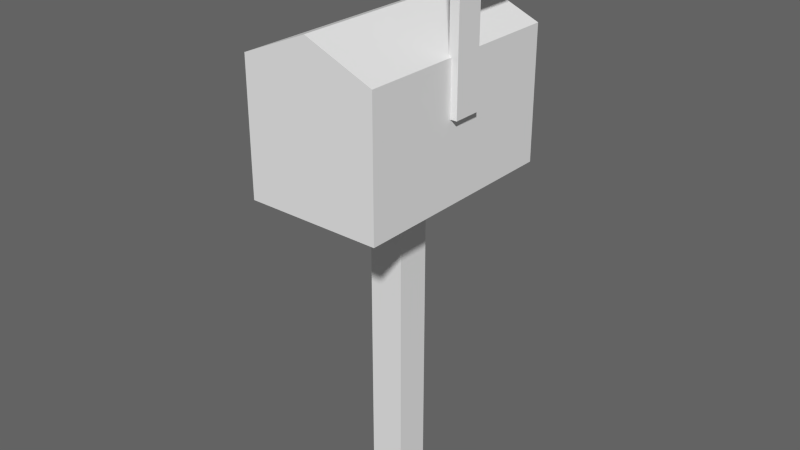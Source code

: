 # Source: mailbox.blend  (saved by Blender 2.78.0; exported with 4.5.12 LTS)
import bpy
from mathutils import Matrix  # noqa: F401  (used for matrix-valued properties, if any)

bpy.ops.wm.read_factory_settings(use_empty=True)
scene = bpy.context.scene
scene.name = 'Scene'

# ---- collections
col_collection_1 = bpy.data.collections.new('Collection 1'); scene.collection.children.link(col_collection_1)

# ---- world
world_world = bpy.data.worlds.new('World'); scene.world = world_world
world_world.color = (0.125, 0.125, 0.125)
world_world.use_sun_shadow = False
world_world.sun_shadow_jitter_overblur = 0.0
world_world.cycles.sampling_method = 'NONE'
world_world.cycles.sample_map_resolution = 256

# ---- meshes
me_cube_000 = bpy.data.meshes.new('Cube.000')
me_cube_000.from_pydata([(4.233, 0.7151, 22.78), (4.233, -0.8694, 22.78), (4.233, 0.7151, 29.44), (4.233, -0.8694, 29.44), (3.702, 0.7151, 22.78), (3.702, -0.8694, 22.78), (3.702, 0.7151, 29.44), (3.702, -0.8694, 29.44), (3.702, -0.8694, 31.76), (3.702, 0.7151, 31.76), (4.233, -0.8694, 31.76), (4.233, 0.7151, 31.76), (4.233, 3.261, 29.44), (3.702, 3.261, 29.44), (3.702, 3.261, 31.76), (4.233, 3.261, 31.76), (3.86, -6.317, 18.29), (3.86, -6.317, 25.78), (3.86, 6.133, 18.29), (3.86, 6.133, 25.78), (1.0, 1.0, -0.1569), (1.0, -1.0, -0.1569), (1.0, 1.0, 19.05), (1.0, -1.0, 19.05), (-3.86, -6.317, 18.29), (-3.86, -6.317, 25.78), (-3.86, 6.133, 18.29), (-3.86, 6.133, 25.78), (0.0, 6.133, 18.29), (0.0, -6.317, 18.29), (0.0, 6.133, 27.39), (0.0, -6.317, 27.39), (-1.0, 1.0, -0.1569), (-1.0, -1.0, -0.1569), (-1.0, 1.0, 19.05), (-1.0, -1.0, 19.05), (0.0, 1.0, 19.05), (0.0, 1.0, -0.1569), (0.0, -1.0, 19.05), (0.0, -1.0, -0.1569)], [], [(6, 2, 0, 4), (2, 3, 1, 0), (5, 4, 0, 1), (3, 7, 5, 1), (3, 2, 11, 10), (7, 3, 10, 8), (6, 4, 5, 7), (6, 7, 8, 9), (11, 2, 12, 15), (10, 11, 9, 8), (12, 13, 14, 15), (6, 9, 14, 13), (2, 6, 13, 12), (9, 11, 15, 14), (28, 18, 16, 29), (18, 19, 17, 16), (31, 29, 16, 17), (19, 30, 31, 17), (19, 18, 28, 30), (36, 22, 20, 37), (22, 23, 21, 20), (23, 38, 39, 21), (28, 29, 24, 26), (26, 24, 25, 27), (31, 25, 24, 29), (27, 25, 31, 30), (27, 30, 28, 26), (36, 37, 32, 34), (34, 32, 33, 35), (35, 33, 39, 38)])
_uv = me_cube_000.uv_layers.new(name='UVMap')
_uv.uv.foreach_set('vector', [0.662, 0.8091, 0.6573, 0.8369, 0.3991, 0.738, 0.3815, 0.7091, 0.6573, 0.8369, 0.6015, 0.9103, 0.3749, 0.7814, 0.3991, 0.738, 0.3485, 0.7889, 0.3815, 0.7091, 0.3991, 0.738, 0.3749, 0.7814, 0.6015, 0.9103, 0.5887, 0.9324, 0.3485, 0.7889, 0.3749, 0.7814, 0.6015, 0.9103, 0.6573, 0.8369, 0.7216, 0.9346, 0.6772, 0.955, 0.5887, 0.9324, 0.6015, 0.9103, 0.6772, 0.955, 0.6761, 0.9775, 0.2568, 0.8611, 0.01224, 0.765, 0.03511, 0.7068, 0.2796, 0.8029, 0.2568, 0.8611, 0.2796, 0.8029, 0.3646, 0.8363, 0.3417, 0.8945, 0.7216, 0.9346, 0.6573, 0.8369, 0.7644, 0.8357, 0.779, 0.8877, 0.6772, 0.955, 0.7216, 0.9346, 0.7314, 0.9502, 0.6761, 0.9775, 0.7644, 0.8357, 0.7808, 0.8163, 0.7965, 0.8944, 0.779, 0.8877, 0.2568, 0.8611, 0.3417, 0.8945, 0.305, 0.988, 0.22, 0.9546, 0.6573, 0.8369, 0.662, 0.8091, 0.7808, 0.8163, 0.7644, 0.8357, 0.7314, 0.9502, 0.7216, 0.9346, 0.779, 0.8877, 0.7965, 0.8944, 0.8163, 0.0001151, 0.5929, 0.1809, 0.2398, 0.2285, 0.0001151, 0.01487, 0.5929, 0.1809, 0.6292, 0.4421, 0.1982, 0.4774, 0.2398, 0.2285, 0.03324, 0.6801, 0.0001151, 0.01487, 0.2398, 0.2285, 0.1982, 0.4774, 0.6292, 0.4421, 0.8163, 0.6871, 0.03324, 0.6801, 0.1982, 0.4774, 0.6292, 0.4421, 0.5929, 0.1809, 0.8163, 0.0001151, 0.8163, 0.6871, 0.9999, 0.8803, 0.9541, 0.8803, 0.9541, 0.0001151, 0.9999, 0.0001151, 0.9541, 0.8803, 0.8624, 0.8803, 0.8624, 0.0001151, 0.9541, 0.0001151, 0.8624, 0.8803, 0.8166, 0.8803, 0.8166, 0.0001152, 0.8624, 0.0001151, 0.8163, 0.0001151, 0.0001151, 0.01487, 0.2398, 0.2285, 0.5929, 0.1809, 0.5929, 0.1809, 0.2398, 0.2285, 0.1982, 0.4774, 0.6292, 0.4421, 0.03324, 0.6801, 0.1982, 0.4774, 0.2398, 0.2285, 0.0001151, 0.01487, 0.6292, 0.4421, 0.1982, 0.4774, 0.03324, 0.6801, 0.8163, 0.6871, 0.6292, 0.4421, 0.8163, 0.6871, 0.8163, 0.0001151, 0.5929, 0.1809, 0.9999, 0.8803, 0.9999, 0.0001151, 0.9541, 0.0001151, 0.9541, 0.8803, 0.9541, 0.8803, 0.9541, 0.0001151, 0.8624, 0.0001151, 0.8624, 0.8803, 0.8624, 0.8803, 0.8624, 0.0001151, 0.8166, 0.0001152, 0.8166, 0.8803])
me_cube_000.use_remesh_preserve_volume = False
me_cube_000.use_remesh_preserve_attributes = False
me_cube_000.use_mirror_vertex_groups = False
me_cube_000.use_paint_bone_selection = False
me_cube_000.use_paint_mask = True
me_cube_000.update()

# ---- objects
ob_cube_001 = bpy.data.objects.new('Cube.001', me_cube_000)

# ---- transforms, parenting, visibility, modifiers, constraints
ob_cube_001.location = (0.0, 0.0, 0.0)
ob_cube_001.scale = (0.1425, 0.1425, 0.1425)
ob_cube_001.lineart.crease_threshold = 0.0

# ---- collection membership
col_collection_1.objects.link(ob_cube_001)

# ---- scene / render settings (as saved in the file)
scene.frame_start = 1; scene.frame_end = 250; scene.frame_set(0)
scene.render.engine = 'BLENDER_EEVEE_NEXT'
scene.render.image_settings.color_mode = 'RGB'
scene.render.image_settings.compression = 90
scene.render.resolution_percentage = 50
scene.render.dither_intensity = 0.0
scene.render.bake_margin = 2
scene.render.bake_bias = 0.0
scene.cycles.use_denoising = False
scene.cycles.samples = 10
scene.cycles.sampling_pattern = 'TABULATED_SOBOL'
scene.cycles.light_sampling_threshold = 0.0
scene.cycles.use_adaptive_sampling = False
scene.cycles.use_light_tree = False
scene.cycles.blur_glossy = 0.0
scene.cycles.volume_bounces = 1
scene.cycles.pixel_filter_type = 'GAUSSIAN'
scene.cycles.sample_clamp_indirect = 0.0
scene.view_settings.view_transform = 'Standard'
bpy.context.view_layer.update()

# ---- added for rendering (the .blend has no active camera and no usable light): camera, sun
cam_auto = bpy.data.cameras.new('AutoCamera')
cam_auto.lens = 50.0
cam_auto.sensor_width = 36.0
cam_auto.clip_end = 1000.0
ob_auto_camera = bpy.data.objects.new('AutoCamera', cam_auto)
scene.collection.objects.link(ob_auto_camera)
ob_auto_camera.location = (4.66742, -5.58208, 5.96418)
ob_auto_camera.rotation_euler = (1.09748, -7.21219e-08, 0.694738)
scene.camera = ob_auto_camera
light_auto_sun = bpy.data.lights.new('AutoSun', 'SUN')
light_auto_sun.energy = 3.0
light_auto_sun.angle = 0.0523599
ob_auto_sun = bpy.data.objects.new('AutoSun', light_auto_sun)
scene.collection.objects.link(ob_auto_sun)
ob_auto_sun.rotation_euler = (0.872665, 0.174533, 0.523599)
bpy.context.view_layer.update()
